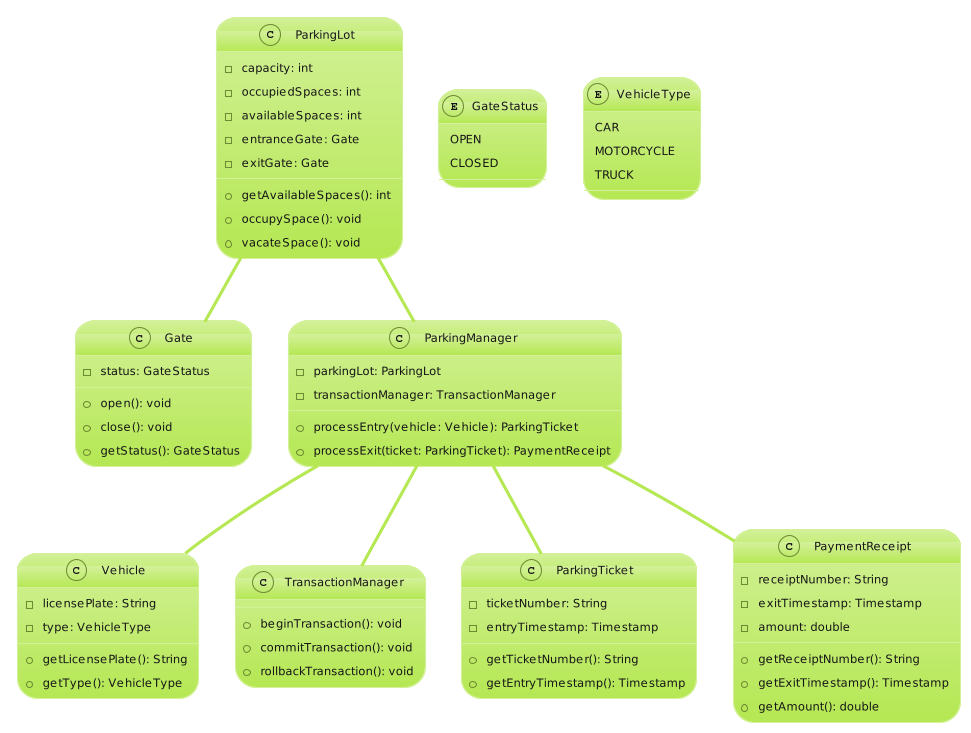

The diagram above was rendered by PlantUML. Its source (embedded in the PNG):
@startuml
!theme hacker

class ParkingLot {
  -capacity: int
  -occupiedSpaces: int
  -availableSpaces: int
  -entranceGate: Gate
  -exitGate: Gate
  +getAvailableSpaces(): int
  +occupySpace(): void
  +vacateSpace(): void
}

class Gate {
  -status: GateStatus
  +open(): void
  +close(): void
  +getStatus(): GateStatus
}

enum GateStatus {
  OPEN
  CLOSED
}

class Vehicle {
  -licensePlate: String
  -type: VehicleType
  +getLicensePlate(): String
  +getType(): VehicleType
}

enum VehicleType {
  CAR
  MOTORCYCLE
  TRUCK
}

class ParkingManager {
  -parkingLot: ParkingLot
  -transactionManager: TransactionManager
  +processEntry(vehicle: Vehicle): ParkingTicket
  +processExit(ticket: ParkingTicket): PaymentReceipt
}

class TransactionManager {
  +beginTransaction(): void
  +commitTransaction(): void
  +rollbackTransaction(): void
}

class ParkingTicket {
  -ticketNumber: String
  -entryTimestamp: Timestamp
  +getTicketNumber(): String
  +getEntryTimestamp(): Timestamp
}

class PaymentReceipt {
  -receiptNumber: String
  -exitTimestamp: Timestamp
  -amount: double
  +getReceiptNumber(): String
  +getExitTimestamp(): Timestamp
  +getAmount(): double
}

ParkingLot -- Gate
ParkingLot -- ParkingManager
ParkingManager -- TransactionManager
ParkingManager -- ParkingTicket
ParkingManager -- PaymentReceipt
ParkingManager -- Vehicle
@enduml